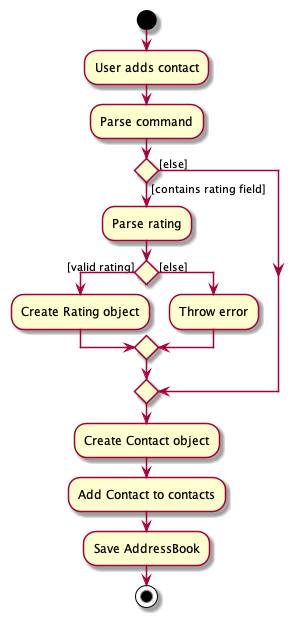

The diagram above was rendered by PlantUML. Its source (embedded in the PNG):
@startuml

start
:User adds contact;
:Parse command;
if () then ([contains rating field])
    :Parse rating;
    if () then ([valid rating])
        :Create Rating object;
    else ([else])
        :Throw error;
    endif
else ([else])
endif
:Create Contact object;
:Add Contact to contacts;
:Save AddressBook;
stop

@enduml